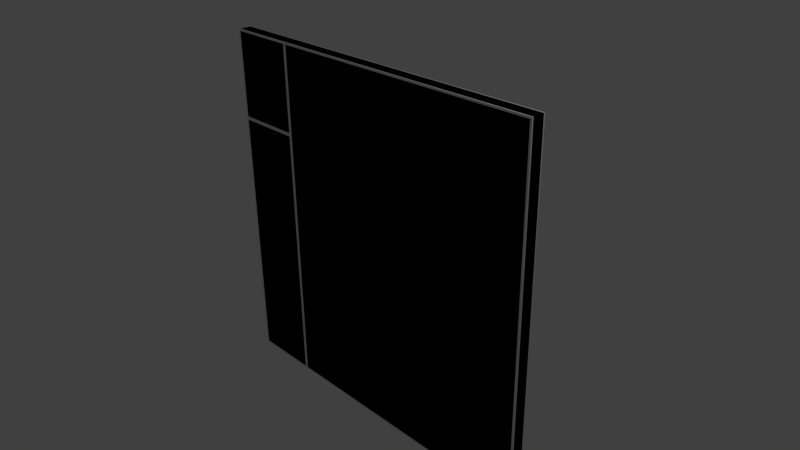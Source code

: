 # Source: w_D_5x5_L_LO_2.blend  (saved by Blender 2.69.0; exported with 4.5.12 LTS)
import bpy
from mathutils import Matrix  # noqa: F401  (used for matrix-valued properties, if any)

bpy.ops.wm.read_factory_settings(use_empty=True)
scene = bpy.context.scene
scene.name = 'Scene'

# ---- collections
col_collection_1 = bpy.data.collections.new('Collection 1'); scene.collection.children.link(col_collection_1)

# ---- materials (node trees are filled in below, after node groups)
mat_material = bpy.data.materials.new('Material')
mat_material.alpha_threshold = 0.0
mat_material.use_transparent_shadow = False
mat_material.roughness = 0.5
mat_material.line_color = (0.0, 0.0, 0.0, 1.0)
mat_material_001 = bpy.data.materials.new('Material.001')
mat_material_001.alpha_threshold = 0.0
mat_material_001.use_transparent_shadow = False
mat_material_001.roughness = 0.5
mat_material_001.line_color = (0.0, 0.0, 0.0, 1.0)

# ---- material node trees

# ---- world
world_world = bpy.data.worlds.new('World'); scene.world = world_world
world_world.color = (0.05088, 0.05088, 0.05088)
world_world.use_sun_shadow = False
world_world.sun_shadow_jitter_overblur = 0.0
world_world.cycles.sampling_method = 'MANUAL'
world_world.cycles.sample_map_resolution = 256

# ---- cameras
cam_camera = bpy.data.cameras.new('Camera')
cam_camera.clip_end = 100.0
cam_camera.lens = 35.0
cam_camera.sensor_width = 32.0
cam_camera.sensor_height = 18.0
cam_camera.ortho_scale = 7.314
cam_camera.dof.focus_distance = 0.0
cam_camera.dof.aperture_fstop = 128.0

# ---- lights
light_lamp = bpy.data.lights.new('Lamp', 'POINT')
light_lamp.transmission_factor = 0.0
light_lamp.cutoff_distance = 30.0
light_lamp.energy = 100.0
light_lamp.shadow_buffer_clip_start = 1.001
light_lamp.shadow_soft_size = 0.1
light_lamp.shadow_maximum_resolution = 0.006
light_lamp.use_absolute_resolution = True
light_lamp.cycles.use_multiple_importance_sampling = False

# ---- meshes
me_cube = bpy.data.meshes.new('Cube')
me_cube.from_pydata([(2.5, 0.08, -2.5), (2.5, 0.08, 2.5), (-1.475, 0.1, -2.475), (-1.475, 0.1, 2.475), (2.475, 0.1, 2.475), (2.475, 0.1, -2.475), (2.5, 0.08, -0.75), (2.5, 0.08, 1.25), (-1.525, 0.1, -2.475), (-2.475, 0.1, -2.475), (-1.475, 0.1, 1.25), (-1.475, 0.1, -0.75), (-2.5, 0.08, 1.25), (2.475, 0.1, -0.75), (2.475, 0.1, 1.25), (-2.475, 0.1, 2.475), (-1.5, 0.08, -2.5), (-2.5, 0.08, -0.75), (-2.5, 0.08, -2.5), (-2.5, 0.08, 2.5), (-1.525, 0.1, 2.475), (-1.5, 0.08, 2.5), (-1.525, 0.1, -0.75), (-1.525, 0.1, 1.275), (-2.475, 0.1, 1.275), (-2.475, 0.1, -0.75), (-1.5, 0.08, -0.75), (-1.5, 0.08, 1.25), (-1.525, 0.1, 1.225), (-2.475, 0.1, 1.225), (2.5, -0.08, -2.5), (2.5, -0.08, 2.5), (-1.475, -0.1, -2.475), (-1.475, -0.1, 2.475), (2.475, -0.1, 2.475), (2.475, -0.1, -2.475), (2.5, -0.08, -0.75), (2.5, -0.08, 1.25), (-1.525, -0.1, -2.475), (-2.475, -0.1, -2.475), (-1.475, -0.1, 1.25), (-1.475, -0.1, -0.75), (-2.5, -0.08, 1.25), (2.475, -0.1, -0.75), (2.475, -0.1, 1.25), (-2.475, -0.1, 2.475), (-1.5, -0.08, -2.5), (-2.5, -0.08, -0.75), (-2.5, -0.08, -2.5), (-2.5, -0.08, 2.5), (-1.525, -0.1, 2.475), (-1.5, -0.08, 2.5), (-1.525, -0.1, -0.75), (-1.525, -0.1, 1.275), (-2.475, -0.1, 1.275), (-2.475, -0.1, -0.75), (-1.5, -0.08, -0.75), (-1.5, -0.08, 1.25), (-1.525, -0.1, 1.225), (-2.475, -0.1, 1.225)], [], [(18, 17, 25, 9), (47, 17, 18, 48), (1, 7, 14, 4), (49, 19, 12, 42), (19, 21, 20, 15), (10, 3, 4, 14), (26, 16, 8, 22), (42, 12, 17, 47), (30, 0, 6, 36), (36, 6, 7, 37), (16, 18, 9, 8), (21, 27, 23, 20), (27, 26, 22, 28), (11, 10, 14, 13), (37, 7, 1, 31), (6, 0, 5, 13), (12, 19, 15, 24), (22, 8, 9, 25), (7, 6, 13, 14), (28, 22, 25, 29), (2, 11, 13, 5), (17, 12, 29, 25), (20, 23, 24, 15), (21, 1, 4, 3), (0, 16, 2, 5), (49, 51, 21, 19), (30, 46, 16, 0), (27, 21, 3, 10), (16, 26, 11, 2), (26, 27, 10, 11), (31, 1, 21, 51), (28, 29, 12, 27), (23, 27, 12, 24), (48, 39, 55, 47), (31, 34, 44, 37), (49, 45, 50, 51), (40, 44, 34, 33), (56, 52, 38, 46), (46, 38, 39, 48), (51, 50, 53, 57), (57, 58, 52, 56), (41, 43, 44, 40), (36, 43, 35, 30), (42, 54, 45, 49), (52, 55, 39, 38), (37, 44, 43, 36), (58, 59, 55, 52), (32, 35, 43, 41), (47, 55, 59, 42), (50, 45, 54, 53), (51, 33, 34, 31), (30, 35, 32, 46), (57, 40, 33, 51), (46, 32, 41, 56), (56, 41, 40, 57), (58, 57, 42, 59), (53, 54, 42, 57), (48, 18, 16, 46)])
_uv = me_cube.uv_layers.new(name='UVMap')
_uv.uv.foreach_set('vector', [0.006609, 0.9934, 0.00661, 0.823, 0.01367, 0.8218, 0.01367, 0.9729, 0.551, 0.177, 0.5354, 0.177, 0.5354, 0.006609, 0.551, 0.006609, 0.4934, 0.5066, 0.4934, 0.6283, 0.4717, 0.6405, 0.4717, 0.5331, 0.551, 0.4934, 0.5354, 0.4934, 0.5354, 0.3717, 0.551, 0.3717, 0.00661, 0.5066, 0.104, 0.5066, 0.09691, 0.5149, 0.01367, 0.5149, 0.1256, 0.6405, 0.1256, 0.5331, 0.4717, 0.5331, 0.4717, 0.6405, 0.104, 0.823, 0.104, 0.9934, 0.09691, 0.9729, 0.09691, 0.8218, 0.551, 0.3717, 0.5354, 0.3717, 0.5354, 0.177, 0.551, 0.177, 0.5798, 0.4934, 0.5642, 0.4934, 0.5642, 0.323, 0.5798, 0.323, 0.5798, 0.323, 0.5642, 0.323, 0.5642, 0.1283, 0.5798, 0.1283, 0.104, 0.9934, 0.006609, 0.9934, 0.01367, 0.9729, 0.09691, 0.9729, 0.104, 0.5066, 0.104, 0.6283, 0.09691, 0.62, 0.09691, 0.5149, 0.104, 0.6283, 0.104, 0.823, 0.09691, 0.8218, 0.09691, 0.6487, 0.1256, 0.8157, 0.1256, 0.6405, 0.4717, 0.6405, 0.4717, 0.8157, 0.5798, 0.1283, 0.5642, 0.1283, 0.5642, 0.006609, 0.5798, 0.006609, 0.4934, 0.823, 0.4934, 0.9934, 0.4717, 0.9669, 0.4717, 0.8157, 0.006609, 0.6283, 0.00661, 0.5066, 0.01367, 0.5149, 0.01367, 0.62, 0.09691, 0.8218, 0.09691, 0.9729, 0.01367, 0.9729, 0.01367, 0.8218, 0.4934, 0.6283, 0.4934, 0.823, 0.4717, 0.8157, 0.4717, 0.6405, 0.09691, 0.6487, 0.09691, 0.8218, 0.01367, 0.8218, 0.01367, 0.6487, 0.1256, 0.9669, 0.1256, 0.8157, 0.4717, 0.8157, 0.4717, 0.9669, 0.00661, 0.823, 0.006609, 0.6283, 0.01367, 0.6487, 0.01367, 0.8218, 0.09691, 0.5149, 0.09691, 0.62, 0.01367, 0.62, 0.01367, 0.5149, 0.104, 0.5066, 0.4934, 0.5066, 0.4717, 0.5331, 0.1256, 0.5331, 0.4934, 0.9934, 0.104, 0.9934, 0.1256, 0.9669, 0.4717, 0.9669, 0.5066, 0.4934, 0.5066, 0.396, 0.5222, 0.396, 0.5222, 0.4934, 0.6086, 0.006609, 0.6086, 0.396, 0.593, 0.396, 0.593, 0.006609, 0.104, 0.6283, 0.104, 0.5066, 0.1256, 0.5331, 0.1256, 0.6405, 0.104, 0.9934, 0.104, 0.823, 0.1256, 0.8157, 0.1256, 0.9669, 0.104, 0.823, 0.104, 0.6283, 0.1256, 0.6405, 0.1256, 0.8157, 0.5066, 0.006609, 0.5222, 0.006609, 0.5222, 0.396, 0.5066, 0.396, 0.09691, 0.6487, 0.01367, 0.6487, 0.006609, 0.6283, 0.104, 0.6283, 0.09691, 0.62, 0.104, 0.6283, 0.006609, 0.6283, 0.01367, 0.62, 0.4934, 0.4934, 0.4863, 0.4729, 0.4863, 0.3218, 0.4934, 0.323, 0.006609, 0.006609, 0.02827, 0.03314, 0.02827, 0.1405, 0.006609, 0.1283, 0.4934, 0.00661, 0.4863, 0.01488, 0.4031, 0.01488, 0.396, 0.006609, 0.3744, 0.1405, 0.02827, 0.1405, 0.02827, 0.03314, 0.3744, 0.03314, 0.396, 0.323, 0.4031, 0.3218, 0.4031, 0.4729, 0.396, 0.4934, 0.396, 0.4934, 0.4031, 0.4729, 0.4863, 0.4729, 0.4934, 0.4934, 0.396, 0.006609, 0.4031, 0.01488, 0.4031, 0.12, 0.396, 0.1283, 0.396, 0.1283, 0.4031, 0.1487, 0.4031, 0.3218, 0.396, 0.323, 0.3744, 0.3157, 0.02827, 0.3157, 0.02827, 0.1405, 0.3744, 0.1405, 0.006609, 0.323, 0.02827, 0.3157, 0.02827, 0.4669, 0.00661, 0.4934, 0.4934, 0.1283, 0.4863, 0.12, 0.4863, 0.01488, 0.4934, 0.00661, 0.4031, 0.3218, 0.4863, 0.3218, 0.4863, 0.4729, 0.4031, 0.4729, 0.006609, 0.1283, 0.02827, 0.1405, 0.02827, 0.3157, 0.006609, 0.323, 0.4031, 0.1487, 0.4863, 0.1487, 0.4863, 0.3218, 0.4031, 0.3218, 0.3744, 0.4669, 0.02827, 0.4669, 0.02827, 0.3157, 0.3744, 0.3157, 0.4934, 0.323, 0.4863, 0.3218, 0.4863, 0.1487, 0.4934, 0.1283, 0.4031, 0.01488, 0.4863, 0.01488, 0.4863, 0.12, 0.4031, 0.12, 0.396, 0.006609, 0.3744, 0.03314, 0.02827, 0.03314, 0.006609, 0.006609, 0.00661, 0.4934, 0.02827, 0.4669, 0.3744, 0.4669, 0.396, 0.4934, 0.396, 0.1283, 0.3744, 0.1405, 0.3744, 0.03314, 0.396, 0.006609, 0.396, 0.4934, 0.3744, 0.4669, 0.3744, 0.3157, 0.396, 0.323, 0.396, 0.323, 0.3744, 0.3157, 0.3744, 0.1405, 0.396, 0.1283, 0.4031, 0.1487, 0.396, 0.1283, 0.4934, 0.1283, 0.4863, 0.1487, 0.4031, 0.12, 0.4863, 0.12, 0.4934, 0.1283, 0.396, 0.1283, 0.6086, 0.4934, 0.593, 0.4934, 0.593, 0.396, 0.6086, 0.396])
_uv.active_render = True
_uv = me_cube.uv_layers.new(name='UVMap.001')
_uv.uv.foreach_set('vector', [0.006609, 0.9934, 0.00661, 0.823, 0.01367, 0.8218, 0.01367, 0.9729, 0.551, 0.177, 0.5354, 0.177, 0.5354, 0.006609, 0.551, 0.006609, 0.4934, 0.5066, 0.4934, 0.6283, 0.4717, 0.6405, 0.4717, 0.5331, 0.551, 0.4934, 0.5354, 0.4934, 0.5354, 0.3717, 0.551, 0.3717, 0.00661, 0.5066, 0.104, 0.5066, 0.09691, 0.5149, 0.01367, 0.5149, 0.1256, 0.6405, 0.1256, 0.5331, 0.4717, 0.5331, 0.4717, 0.6405, 0.104, 0.823, 0.104, 0.9934, 0.09691, 0.9729, 0.09691, 0.8218, 0.551, 0.3717, 0.5354, 0.3717, 0.5354, 0.177, 0.551, 0.177, 0.5798, 0.4934, 0.5642, 0.4934, 0.5642, 0.323, 0.5798, 0.323, 0.5798, 0.323, 0.5642, 0.323, 0.5642, 0.1283, 0.5798, 0.1283, 0.104, 0.9934, 0.006609, 0.9934, 0.01367, 0.9729, 0.09691, 0.9729, 0.104, 0.5066, 0.104, 0.6283, 0.09691, 0.62, 0.09691, 0.5149, 0.104, 0.6283, 0.104, 0.823, 0.09691, 0.8218, 0.09691, 0.6487, 0.1256, 0.8157, 0.1256, 0.6405, 0.4717, 0.6405, 0.4717, 0.8157, 0.5798, 0.1283, 0.5642, 0.1283, 0.5642, 0.006609, 0.5798, 0.006609, 0.4934, 0.823, 0.4934, 0.9934, 0.4717, 0.9669, 0.4717, 0.8157, 0.006609, 0.6283, 0.00661, 0.5066, 0.01367, 0.5149, 0.01367, 0.62, 0.09691, 0.8218, 0.09691, 0.9729, 0.01367, 0.9729, 0.01367, 0.8218, 0.4934, 0.6283, 0.4934, 0.823, 0.4717, 0.8157, 0.4717, 0.6405, 0.09691, 0.6487, 0.09691, 0.8218, 0.01367, 0.8218, 0.01367, 0.6487, 0.1256, 0.9669, 0.1256, 0.8157, 0.4717, 0.8157, 0.4717, 0.9669, 0.00661, 0.823, 0.006609, 0.6283, 0.01367, 0.6487, 0.01367, 0.8218, 0.09691, 0.5149, 0.09691, 0.62, 0.01367, 0.62, 0.01367, 0.5149, 0.104, 0.5066, 0.4934, 0.5066, 0.4717, 0.5331, 0.1256, 0.5331, 0.4934, 0.9934, 0.104, 0.9934, 0.1256, 0.9669, 0.4717, 0.9669, 0.5066, 0.4934, 0.5066, 0.396, 0.5222, 0.396, 0.5222, 0.4934, 0.6086, 0.006609, 0.6086, 0.396, 0.593, 0.396, 0.593, 0.006609, 0.104, 0.6283, 0.104, 0.5066, 0.1256, 0.5331, 0.1256, 0.6405, 0.104, 0.9934, 0.104, 0.823, 0.1256, 0.8157, 0.1256, 0.9669, 0.104, 0.823, 0.104, 0.6283, 0.1256, 0.6405, 0.1256, 0.8157, 0.5066, 0.006609, 0.5222, 0.006609, 0.5222, 0.396, 0.5066, 0.396, 0.09691, 0.6487, 0.01367, 0.6487, 0.006609, 0.6283, 0.104, 0.6283, 0.09691, 0.62, 0.104, 0.6283, 0.006609, 0.6283, 0.01367, 0.62, 0.4934, 0.4934, 0.4863, 0.4729, 0.4863, 0.3218, 0.4934, 0.323, 0.006609, 0.006609, 0.02827, 0.03314, 0.02827, 0.1405, 0.006609, 0.1283, 0.4934, 0.00661, 0.4863, 0.01488, 0.4031, 0.01488, 0.396, 0.006609, 0.3744, 0.1405, 0.02827, 0.1405, 0.02827, 0.03314, 0.3744, 0.03314, 0.396, 0.323, 0.4031, 0.3218, 0.4031, 0.4729, 0.396, 0.4934, 0.396, 0.4934, 0.4031, 0.4729, 0.4863, 0.4729, 0.4934, 0.4934, 0.396, 0.006609, 0.4031, 0.01488, 0.4031, 0.12, 0.396, 0.1283, 0.396, 0.1283, 0.4031, 0.1487, 0.4031, 0.3218, 0.396, 0.323, 0.3744, 0.3157, 0.02827, 0.3157, 0.02827, 0.1405, 0.3744, 0.1405, 0.006609, 0.323, 0.02827, 0.3157, 0.02827, 0.4669, 0.00661, 0.4934, 0.4934, 0.1283, 0.4863, 0.12, 0.4863, 0.01488, 0.4934, 0.00661, 0.4031, 0.3218, 0.4863, 0.3218, 0.4863, 0.4729, 0.4031, 0.4729, 0.006609, 0.1283, 0.02827, 0.1405, 0.02827, 0.3157, 0.006609, 0.323, 0.4031, 0.1487, 0.4863, 0.1487, 0.4863, 0.3218, 0.4031, 0.3218, 0.3744, 0.4669, 0.02827, 0.4669, 0.02827, 0.3157, 0.3744, 0.3157, 0.4934, 0.323, 0.4863, 0.3218, 0.4863, 0.1487, 0.4934, 0.1283, 0.4031, 0.01488, 0.4863, 0.01488, 0.4863, 0.12, 0.4031, 0.12, 0.396, 0.006609, 0.3744, 0.03314, 0.02827, 0.03314, 0.006609, 0.006609, 0.00661, 0.4934, 0.02827, 0.4669, 0.3744, 0.4669, 0.396, 0.4934, 0.396, 0.1283, 0.3744, 0.1405, 0.3744, 0.03314, 0.396, 0.006609, 0.396, 0.4934, 0.3744, 0.4669, 0.3744, 0.3157, 0.396, 0.323, 0.396, 0.323, 0.3744, 0.3157, 0.3744, 0.1405, 0.396, 0.1283, 0.4031, 0.1487, 0.396, 0.1283, 0.4934, 0.1283, 0.4863, 0.1487, 0.4031, 0.12, 0.4863, 0.12, 0.4934, 0.1283, 0.396, 0.1283, 0.6086, 0.4934, 0.593, 0.4934, 0.593, 0.396, 0.6086, 0.396])
me_cube.materials.append(mat_material)
me_cube.use_remesh_preserve_volume = False
me_cube.use_remesh_preserve_attributes = False
me_cube.use_mirror_vertex_groups = False
me_cube.update()
me_cube_001 = bpy.data.meshes.new('Cube.001')
me_cube_001.from_pydata([(2.5, 0.1, -2.5), (2.5, -0.1, -2.5), (2.5, 0.1, 2.5), (2.5, -0.1, 2.5), (-2.5, -0.1, 2.5), (-2.5, 0.1, 2.5), (-2.5, -0.1, -2.5), (-2.5, 0.1, -2.5)], [], [(0, 2, 3, 1), (5, 7, 6, 4), (5, 2, 0, 7), (2, 5, 4, 3), (0, 1, 6, 7), (1, 3, 4, 6)])
_uv = me_cube_001.uv_layers.new(name='UVMap')
_uv.uv.foreach_set('vector', [0.5225, 1.0, 0.5225, 0.5, 0.5425, 0.5, 0.5425, 1.0, 0.5025, 1.0, 0.5025, 0.5, 0.5225, 0.5, 0.5225, 1.0, 0.5, 0.5, 0.5, 0.0, 1.0, 1.431e-07, 0.5025, 0.5, 0.545, 1.0, 0.545, 0.5, 0.565, 0.5, 0.565, 1.0, 0.5, 0.5, 0.5, 0.52, 0.0, 0.52, 9.537e-08, 0.5, 0.5425, 1.0, 1.431e-07, 2.146e-07, 0.5, 0.0, 0.5, 0.5])
_uv.active_render = True
_uv = me_cube_001.uv_layers.new(name='UVMap.001')
_uv.uv.foreach_set('vector', [0.5225, 1.0, 0.5225, 0.5, 0.5425, 0.5, 0.5425, 1.0, 0.5025, 1.0, 0.5025, 0.5, 0.5225, 0.5, 0.5225, 1.0, 0.5, 0.5, 0.5, 0.0, 1.0, 1.431e-07, 0.5025, 0.5, 0.545, 1.0, 0.545, 0.5, 0.565, 0.5, 0.565, 1.0, 0.5, 0.5, 0.5, 0.52, 0.0, 0.52, 9.537e-08, 0.5, 0.5425, 1.0, 1.431e-07, 2.146e-07, 0.5, 0.0, 0.5, 0.5])
me_cube_001.materials.append(mat_material_001)
me_cube_001.use_remesh_preserve_volume = False
me_cube_001.use_remesh_preserve_attributes = False
me_cube_001.use_mirror_vertex_groups = False
me_cube_001.update()

# ---- objects
ob_w_d_5x5_l_lo_2 = bpy.data.objects.new('w_D_5x5_L_LO_2', me_cube)
ob_lamp = bpy.data.objects.new('Lamp', light_lamp)
ob_camera = bpy.data.objects.new('Camera', cam_camera)
ob_ucx_w_d_5x5_l_lo_2 = bpy.data.objects.new('UCX_w_D_5x5_L_LO_2', me_cube_001)

# ---- transforms, parenting, visibility, modifiers, constraints
ob_w_d_5x5_l_lo_2.location = (0.0, 0.0, 0.0)
ob_w_d_5x5_l_lo_2.lock_rotations_4d = False
ob_w_d_5x5_l_lo_2.empty_display_type = 'ARROWS'
ob_w_d_5x5_l_lo_2.lineart.crease_threshold = 0.0
ob_lamp.location = (4.076, 1.005, 5.904)
ob_lamp.rotation_euler = (0.6503, 0.05522, 1.866)
ob_lamp.lock_rotations_4d = False
ob_lamp.empty_display_type = 'ARROWS'
ob_lamp.color = (0.0, 0.0, 0.0, 0.0)
ob_lamp.hide_viewport = True
ob_lamp.lineart.crease_threshold = 0.0
ob_camera.location = (7.481, -6.508, 5.344)
ob_camera.rotation_euler = (1.109, 0.01082, 0.8149)
ob_camera.lock_rotations_4d = False
ob_camera.empty_display_type = 'ARROWS'
ob_camera.color = (0.0, 0.0, 0.0, 0.0)
ob_camera.hide_viewport = True
ob_camera.display_type = 'WIRE'
ob_camera.lineart.crease_threshold = 0.0
ob_ucx_w_d_5x5_l_lo_2.location = (0.0, 0.0, 0.0)
ob_ucx_w_d_5x5_l_lo_2.lock_rotations_4d = False
ob_ucx_w_d_5x5_l_lo_2.empty_display_type = 'ARROWS'
ob_ucx_w_d_5x5_l_lo_2.hide_viewport = True
ob_ucx_w_d_5x5_l_lo_2.lineart.crease_threshold = 0.0

# ---- collection membership
col_collection_1.objects.link(ob_w_d_5x5_l_lo_2)
col_collection_1.objects.link(ob_lamp)
col_collection_1.objects.link(ob_camera)
col_collection_1.objects.link(ob_ucx_w_d_5x5_l_lo_2)

# ---- scene / render settings (as saved in the file)
scene.camera = ob_camera
scene.frame_start = 1; scene.frame_end = 250; scene.frame_set(0)
scene.render.engine = 'BLENDER_EEVEE_NEXT'
scene.render.image_settings.compression = 90
scene.render.resolution_percentage = 50
scene.render.dither_intensity = 0.0
scene.cycles.use_denoising = False
scene.cycles.samples = 10
scene.cycles.sampling_pattern = 'TABULATED_SOBOL'
scene.cycles.light_sampling_threshold = 0.0
scene.cycles.use_adaptive_sampling = False
scene.cycles.use_light_tree = False
scene.cycles.blur_glossy = 0.0
scene.cycles.volume_bounces = 1
scene.cycles.pixel_filter_type = 'GAUSSIAN'
scene.cycles.sample_clamp_indirect = 0.0
scene.view_settings.view_transform = 'Standard'
bpy.context.view_layer.update()
